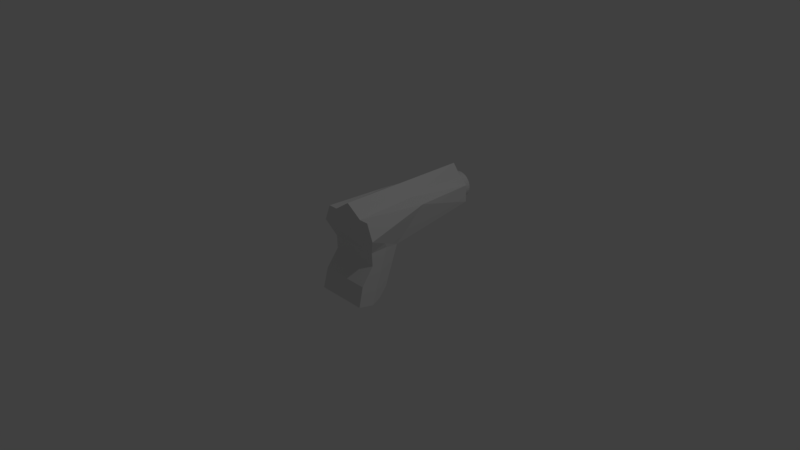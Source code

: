 # Source: TestGun.blend  (saved by Blender 2.78.0; exported with 4.5.12 LTS)
import bpy
from mathutils import Matrix  # noqa: F401  (used for matrix-valued properties, if any)

bpy.ops.wm.read_factory_settings(use_empty=True)
scene = bpy.context.scene
scene.name = 'Scene'

# ---- collections
col_collection_1 = bpy.data.collections.new('Collection 1'); scene.collection.children.link(col_collection_1)

# ---- materials (node trees are filled in below, after node groups)
mat_material = bpy.data.materials.new('Material')
mat_material.alpha_threshold = 0.0
mat_material.use_transparent_shadow = False
mat_material.roughness = 0.5
mat_material.line_color = (0.0, 0.0, 0.0, 1.0)

# ---- material node trees

# ---- world
world_world = bpy.data.worlds.new('World'); scene.world = world_world
world_world.color = (0.05088, 0.05088, 0.05088)
world_world.use_sun_shadow = False
world_world.sun_shadow_jitter_overblur = 0.0
world_world.cycles.sampling_method = 'MANUAL'

# ---- cameras
cam_camera = bpy.data.cameras.new('Camera')
cam_camera.clip_end = 100.0
cam_camera.lens = 35.0
cam_camera.sensor_width = 32.0
cam_camera.sensor_height = 18.0
cam_camera.ortho_scale = 7.314
cam_camera.dof.focus_distance = 0.0
cam_camera.dof.aperture_fstop = 128.0

# ---- lights
light_lamp = bpy.data.lights.new('Lamp', 'POINT')
light_lamp.transmission_factor = 0.0
light_lamp.cutoff_distance = 30.0
light_lamp.energy = 100.0
light_lamp.shadow_buffer_clip_start = 1.001
light_lamp.shadow_soft_size = 0.1
light_lamp.shadow_maximum_resolution = 0.006
light_lamp.use_absolute_resolution = True

# ---- meshes
me_cube = bpy.data.meshes.new('Cube')
me_cube.from_pydata([(-0.003465, -0.3299, 0.8242), (0.3478, -0.4784, -0.4555), (-0.3547, -0.4784, -0.4555), (-0.003465, 1.549, 0.8242), (0.2385, 1.549, 0.57), (0.3525, -0.3299, 0.6723), (-0.3594, -0.3299, 0.6723), (-0.2454, 1.549, 0.57), (0.2385, 1.549, 0.328), (0.3315, -0.2462, 0.2257), (-0.2454, 1.549, 0.328), (-0.3384, -0.2462, 0.2257), (-0.2914, 0.0292, -0.3674), (0.2845, 0.0292, -0.3674), (-0.2781, 0.2337, 0.1594), (0.2712, 0.2337, 0.1594), (0.1149, 1.549, 0.6723), (0.2198, -0.3299, 0.6723), (-0.1218, 1.549, 0.6723), (-0.2267, -0.3299, 0.6723), (-0.01437, 1.476, 0.3484), (-0.02552, 1.711, 0.3324), (0.02107, 1.472, 0.3429), (0.01049, 1.71, 0.3358), (0.05469, 1.468, 0.3445), (0.04512, 1.71, 0.3349), (0.08519, 1.465, 0.3636), (0.07704, 1.709, 0.352), (0.1114, 1.462, 0.3469), (0.105, 1.708, 0.3333), (0.1323, 1.46, 0.3763), (0.128, 1.707, 0.3612), (0.1471, 1.459, 0.4093), (0.1451, 1.706, 0.3931), (0.1553, 1.458, 0.4445), (0.1557, 1.705, 0.4277), (0.1564, 1.459, 0.4807), (0.1592, 1.704, 0.4637), (0.1505, 1.46, 0.5164), (0.1557, 1.704, 0.4997), (0.1379, 1.462, 0.5502), (0.1453, 1.703, 0.5343), (0.1189, 1.464, 0.5809), (0.1283, 1.702, 0.5662), (0.09429, 1.467, 0.6073), (0.1054, 1.702, 0.5942), (0.06507, 1.471, 0.6283), (0.07741, 1.701, 0.6172), (0.03233, 1.475, 0.6431), (0.04553, 1.701, 0.6343), (-0.002661, 1.479, 0.6513), (0.01092, 1.701, 0.6448), (-0.03857, 1.484, 0.6524), (-0.02508, 1.701, 0.6484), (-0.07402, 1.488, 0.6464), (-0.06109, 1.701, 0.6449), (-0.1076, 1.492, 0.6336), (-0.09572, 1.702, 0.6345), (-0.1381, 1.495, 0.6144), (-0.1276, 1.703, 0.6175), (-0.1643, 1.498, 0.5897), (-0.1556, 1.703, 0.5946), (-0.1853, 1.5, 0.5602), (-0.1786, 1.704, 0.5667), (-0.2001, 1.501, 0.5272), (-0.1957, 1.705, 0.5348), (-0.2082, 1.502, 0.492), (-0.2063, 1.706, 0.5002), (-0.2094, 1.501, 0.4558), (-0.2098, 1.707, 0.4642), (-0.2035, 1.5, 0.4201), (-0.2063, 1.708, 0.4282), (-0.1908, 1.498, 0.3863), (-0.1959, 1.709, 0.3936), (-0.1718, 1.496, 0.3556), (-0.1789, 1.71, 0.3617), (-0.1472, 1.493, 0.3293), (-0.156, 1.71, 0.3337), (-0.118, 1.489, 0.3498), (-0.128, 1.711, 0.3522), (-0.08528, 1.485, 0.335), (-0.09613, 1.711, 0.3351), (-0.05028, 1.481, 0.3381), (-0.06152, 1.711, 0.3359), (0.3583, 0.6095, 0.6299), (-0.3652, 0.6095, 0.6299), (0.4431, -0.3299, 0.449), (-0.45, -0.3299, 0.449), (0.1674, 0.6095, 0.6723), (-0.1743, 0.6095, 0.6723), (-0.3547, -0.2567, -0.5102), (-0.3384, 0.004997, 0.2257), (0.3315, 0.004997, 0.2257), (0.3478, -0.2567, -0.5102), (0.3151, -0.1126, -0.4802), (0.3004, 0.1192, 0.1873), (-0.3221, -0.1126, -0.4802), (-0.3073, 0.1192, 0.1873), (-0.003465, 0.1435, -0.346), (-0.003465, 0.3391, 0.2257), (-0.1791, 0.1435, -0.346), (-0.1709, 0.3391, 0.2257), (0.1722, 0.1435, -0.346), (0.164, 0.3391, 0.2257), (-0.003465, 0.02724, -0.3507), (-0.01979, 0.8914, 0.2437), (0.2043, 0.3849, 0.1788), (-0.2076, 0.4133, 0.1824), (-0.3641, -0.04809, 0.3042), (0.3571, -0.04809, 0.3042), (0.3396, -0.4129, -0.1869), (-0.3466, -0.4129, -0.1869), (0.3356, -0.2391, 0.04172), (-0.3425, -0.2391, 0.04172)], [], [(14, 107, 101), (4, 16, 88, 84), (10, 105, 107, 14), (1, 110, 111, 2), (2, 111, 113, 11, 91, 90), (4, 8, 10, 7, 18, 3, 16), (9, 109, 86), (0, 3, 18, 89, 19), (10, 14, 85, 7), (11, 9, 86, 17, 0, 19, 87), (12, 100, 104), (13, 15, 95, 94), (15, 13, 102, 103), (17, 88, 16, 3, 0), (19, 89, 85, 6), (20, 21, 23, 22), (22, 23, 25, 24), (24, 25, 27, 26), (26, 27, 29, 28), (28, 29, 31, 30), (30, 31, 33, 32), (32, 33, 35, 34), (34, 35, 37, 36), (36, 37, 39, 38), (38, 39, 41, 40), (40, 41, 43, 42), (42, 43, 45, 44), (44, 45, 47, 46), (46, 47, 49, 48), (48, 49, 51, 50), (50, 51, 53, 52), (52, 53, 55, 54), (54, 55, 57, 56), (56, 57, 59, 58), (58, 59, 61, 60), (60, 61, 63, 62), (62, 63, 65, 64), (64, 65, 67, 66), (66, 67, 69, 68), (68, 69, 71, 70), (70, 71, 73, 72), (72, 73, 75, 74), (74, 75, 77, 76), (76, 77, 79, 78), (78, 79, 81, 80), (23, 21, 83, 81, 79, 77, 75, 73, 71, 69, 67, 65, 63, 61, 59, 57, 55, 53, 51, 49, 47, 45, 43, 41, 39, 37, 35, 33, 31, 29, 27, 25), (80, 81, 83, 82), (82, 83, 21, 20), (20, 22, 24, 26, 28, 30, 32, 34, 36, 38, 40, 42, 44, 46, 48, 50, 52, 54, 56, 58, 60, 62, 64, 66, 68, 70, 72, 74, 76, 78, 80, 82), (84, 15, 8, 4), (85, 108, 87), (17, 86, 5), (87, 19, 6), (84, 88, 17, 5), (85, 89, 18, 7), (87, 6, 85), (86, 84, 5), (87, 108, 11), (86, 109, 84), (90, 91, 97, 96), (93, 92, 9, 112, 110, 1), (90, 93, 1, 2), (94, 95, 92, 93), (96, 97, 14, 12), (96, 94, 93, 90), (99, 98, 100, 101), (101, 100, 12, 14), (103, 102, 98, 99), (13, 94, 104), (104, 102, 13), (104, 100, 98, 102), (104, 96, 12), (96, 104, 94), (105, 10, 8), (15, 106, 105, 8), (103, 106, 15), (101, 107, 105, 106, 103, 99), (108, 85, 14), (84, 109, 15), (91, 108, 14, 97), (109, 92, 95, 15), (109, 9, 92), (11, 108, 91), (111, 110, 112, 113), (113, 112, 9, 11)])
me_cube.materials.append(mat_material)
me_cube.use_remesh_preserve_volume = False
me_cube.use_remesh_preserve_attributes = False
me_cube.use_mirror_vertex_groups = False
me_cube.update()

# ---- objects
ob_cube = bpy.data.objects.new('Cube', me_cube)
ob_lamp = bpy.data.objects.new('Lamp', light_lamp)
ob_camera = bpy.data.objects.new('Camera', cam_camera)

# ---- transforms, parenting, visibility, modifiers, constraints
ob_cube.location = (0.0, 0.0, 0.0)
ob_cube.lock_rotations_4d = False
ob_cube.empty_display_type = 'ARROWS'
ob_cube.lineart.crease_threshold = 0.0
ob_lamp.location = (4.076, 1.005, 5.904)
ob_lamp.rotation_euler = (0.6503, 0.05522, 1.866)
ob_lamp.lock_rotations_4d = False
ob_lamp.empty_display_type = 'ARROWS'
ob_lamp.color = (0.0, 0.0, 0.0, 0.0)
ob_lamp.lineart.crease_threshold = 0.0
ob_camera.location = (7.481, -6.508, 5.344)
ob_camera.rotation_euler = (1.109, 0.0, 0.8149)
ob_camera.lock_rotations_4d = False
ob_camera.empty_display_type = 'ARROWS'
ob_camera.color = (0.0, 0.0, 0.0, 0.0)
ob_camera.display_type = 'WIRE'
ob_camera.lineart.crease_threshold = 0.0

# ---- collection membership
col_collection_1.objects.link(ob_cube)
col_collection_1.objects.link(ob_lamp)
col_collection_1.objects.link(ob_camera)

# ---- scene / render settings (as saved in the file)
scene.camera = ob_camera
scene.frame_start = 1; scene.frame_end = 250; scene.frame_set(1)
scene.render.engine = 'BLENDER_EEVEE_NEXT'
scene.render.resolution_percentage = 50
scene.render.dither_intensity = 0.0
scene.cycles.use_denoising = False
scene.cycles.samples = 128
scene.cycles.sampling_pattern = 'TABULATED_SOBOL'
scene.cycles.light_sampling_threshold = 0.0
scene.cycles.use_adaptive_sampling = False
scene.cycles.use_light_tree = False
scene.cycles.blur_glossy = 0.0
scene.cycles.sample_clamp_indirect = 0.0
scene.view_settings.view_transform = 'Standard'
bpy.context.view_layer.update()
